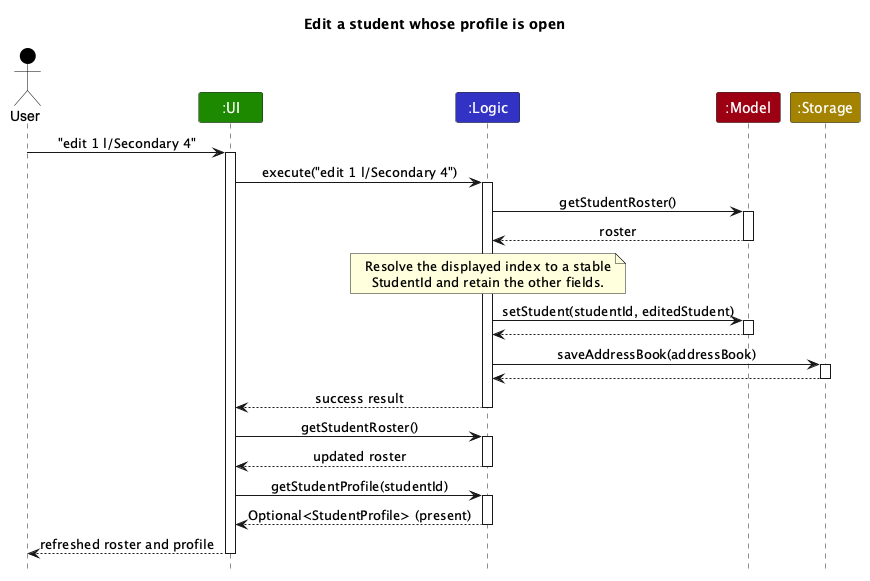

The diagram above was rendered by PlantUML. Its source (embedded in the PNG):
@startuml
!include style.puml
skinparam ArrowFontStyle plain

title Edit a student whose profile is open

actor User as user USER_COLOR
participant ":UI" as ui UI_COLOR
participant ":Logic" as logic LOGIC_COLOR
participant ":Model" as model MODEL_COLOR
participant ":Storage" as storage STORAGE_COLOR

user -> ui : "edit 1 l/Secondary 4"
activate ui
ui -> logic : execute("edit 1 l/Secondary 4")
activate logic
logic -> model : getStudentRoster()
activate model
model --> logic : roster
deactivate model
note over logic
  Resolve the displayed index to a stable
  StudentId and retain the other fields.
end note
logic -> model : setStudent(studentId, editedStudent)
activate model
model --> logic
deactivate model
logic -> storage : saveAddressBook(addressBook)
activate storage
storage --> logic
deactivate storage
logic --> ui : success result
deactivate logic
ui -> logic : getStudentRoster()
activate logic
logic --> ui : updated roster
deactivate logic
ui -> logic : getStudentProfile(studentId)
activate logic
logic --> ui : Optional<StudentProfile> (present)
deactivate logic
ui --> user : refreshed roster and profile
deactivate ui
@enduml